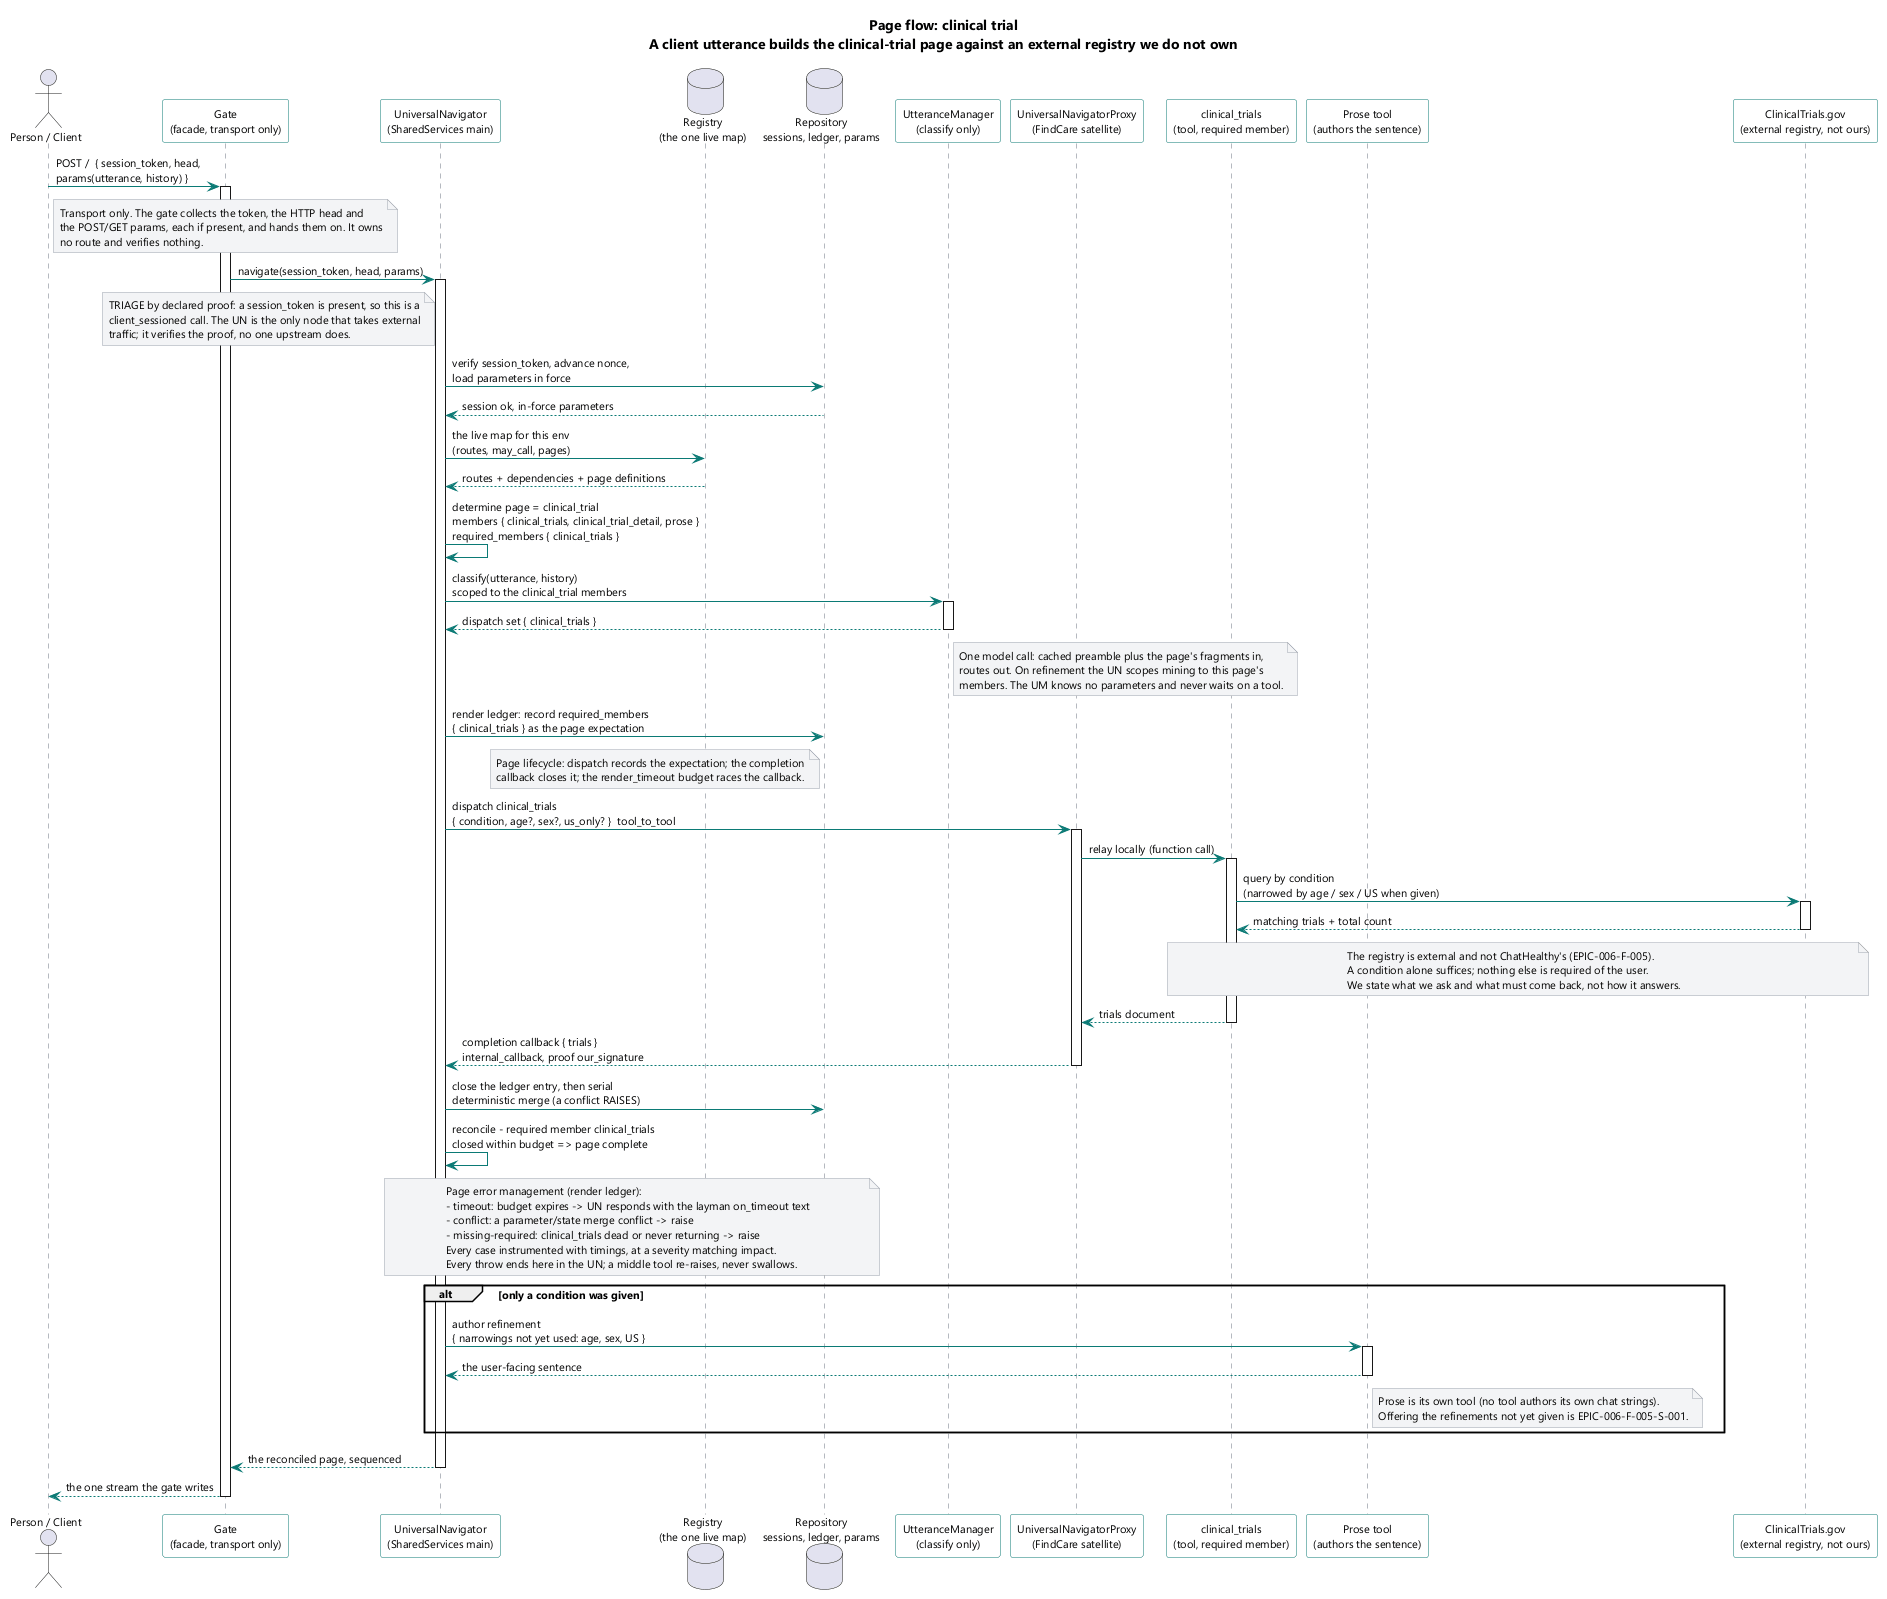

The diagram above was rendered by PlantUML. Its source (embedded in the PNG):
@startuml
skinparam shadowing false
skinparam defaultFontName Segoe UI
skinparam defaultFontSize 11
skinparam ArrowColor #0b7a75
skinparam SequenceLifeLineBorderColor #6b7280
skinparam ParticipantBorderColor #0b7a75
skinparam ParticipantBackgroundColor #fdfdfd
skinparam NoteBackgroundColor #f3f4f6
skinparam NoteBorderColor #9ca3af

title Page flow: clinical trial\nA client utterance builds the clinical-trial page against an external registry we do not own

actor "Person / Client" as P
participant "Gate\n(facade, transport only)" as Gate
participant "UniversalNavigator\n(SharedServices main)" as UN
database "Registry\n(the one live map)" as Reg
database "Repository\nsessions, ledger, params" as Repo
participant "UtteranceManager\n(classify only)" as UM
participant "UniversalNavigatorProxy\n(FindCare satellite)" as PXY
participant "clinical_trials\n(tool, required member)" as CT
participant "Prose tool\n(authors the sentence)" as Prose
participant "ClinicalTrials.gov\n(external registry, not ours)" as REG

P -> Gate : POST /  { session_token, head,\nparams(utterance, history) }
activate Gate
note over Gate
  Transport only. The gate collects the token, the HTTP head and
  the POST/GET params, each if present, and hands them on. It owns
  no route and verifies nothing.
end note

Gate -> UN : navigate(session_token, head, params)
activate UN

note left of UN
  TRIAGE by declared proof: a session_token is present, so this is a
  client_sessioned call. The UN is the only node that takes external
  traffic; it verifies the proof, no one upstream does.
end note
UN -> Repo : verify session_token, advance nonce,\nload parameters in force
Repo --> UN : session ok, in-force parameters
UN -> Reg : the live map for this env\n(routes, may_call, pages)
Reg --> UN : routes + dependencies + page definitions

UN -> UN : determine page = clinical_trial\nmembers { clinical_trials, clinical_trial_detail, prose }\nrequired_members { clinical_trials }

UN -> UM : classify(utterance, history)\nscoped to the clinical_trial members
activate UM
UM --> UN : dispatch set { clinical_trials }
deactivate UM
note right of UM
  One model call: cached preamble plus the page's fragments in,
  routes out. On refinement the UN scopes mining to this page's
  members. The UM knows no parameters and never waits on a tool.
end note

UN -> Repo : render ledger: record required_members\n{ clinical_trials } as the page expectation
note left of Repo
  Page lifecycle: dispatch records the expectation; the completion
  callback closes it; the render_timeout budget races the callback.
end note

UN -> PXY : dispatch clinical_trials\n{ condition, age?, sex?, us_only? }  tool_to_tool
activate PXY
PXY -> CT : relay locally (function call)
activate CT
CT -> REG : query by condition\n(narrowed by age / sex / US when given)
activate REG
REG --> CT : matching trials + total count
deactivate REG
note over CT, REG
  The registry is external and not ChatHealthy's (EPIC-006-F-005).
  A condition alone suffices; nothing else is required of the user.
  We state what we ask and what must come back, not how it answers.
end note
CT --> PXY : trials document
deactivate CT
PXY --> UN : completion callback { trials }\ninternal_callback, proof our_signature
deactivate PXY

UN -> Repo : close the ledger entry, then serial\ndeterministic merge (a conflict RAISES)
UN -> UN : reconcile - required member clinical_trials\nclosed within budget => page complete

note over UN, Repo
  Page error management (render ledger):
  - timeout: budget expires -> UN responds with the layman on_timeout text
  - conflict: a parameter/state merge conflict -> raise
  - missing-required: clinical_trials dead or never returning -> raise
  Every case instrumented with timings, at a severity matching impact.
  Every throw ends here in the UN; a middle tool re-raises, never swallows.
end note

alt only a condition was given
  UN -> Prose : author refinement\n{ narrowings not yet used: age, sex, US }
  activate Prose
  Prose --> UN : the user-facing sentence
  deactivate Prose
  note right of Prose
    Prose is its own tool (no tool authors its own chat strings).
    Offering the refinements not yet given is EPIC-006-F-005-S-001.
  end note
end

UN --> Gate : the reconciled page, sequenced
deactivate UN
P <-- Gate : the one stream the gate writes
deactivate Gate

@enduml